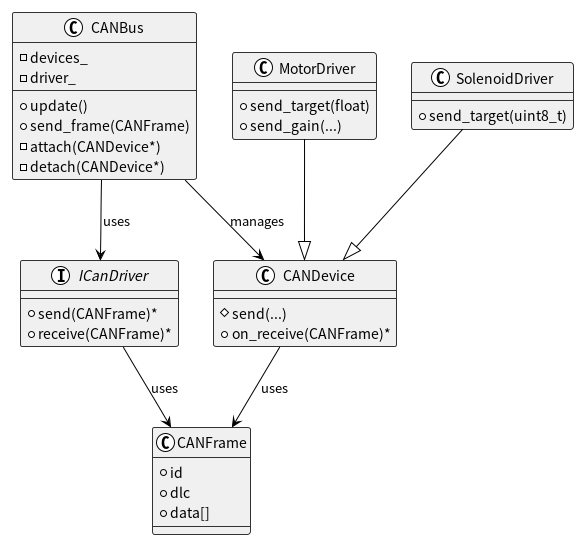

The diagram above was rendered by PlantUML. Its source (embedded in the PNG):
@startuml classes
!theme plain
skinparam backgroundColor #ffffff
skinparam classBackgroundColor #f0f0f0
skinparam classBorderColor #333333

class CANBus {
  -devices_
  -driver_
  +update()
  +send_frame(CANFrame)
  -attach(CANDevice*)
  -detach(CANDevice*)
}

class CANDevice {
  {abstract}
  #send(...)
  +on_receive(CANFrame)*
}

interface ICanDriver {
  +send(CANFrame)*
  +receive(CANFrame)*
}

class MotorDriver {
  +send_target(float)
  +send_gain(...)
}

class SolenoidDriver {
  +send_target(uint8_t)
}

class CANFrame {
  +id
  +dlc
  +data[]
}

CANBus --> CANDevice : manages
CANBus --> ICanDriver : uses
CANDevice --> CANFrame : uses
ICanDriver --> CANFrame : uses
MotorDriver --|> CANDevice
SolenoidDriver --|> CANDevice

@enduml